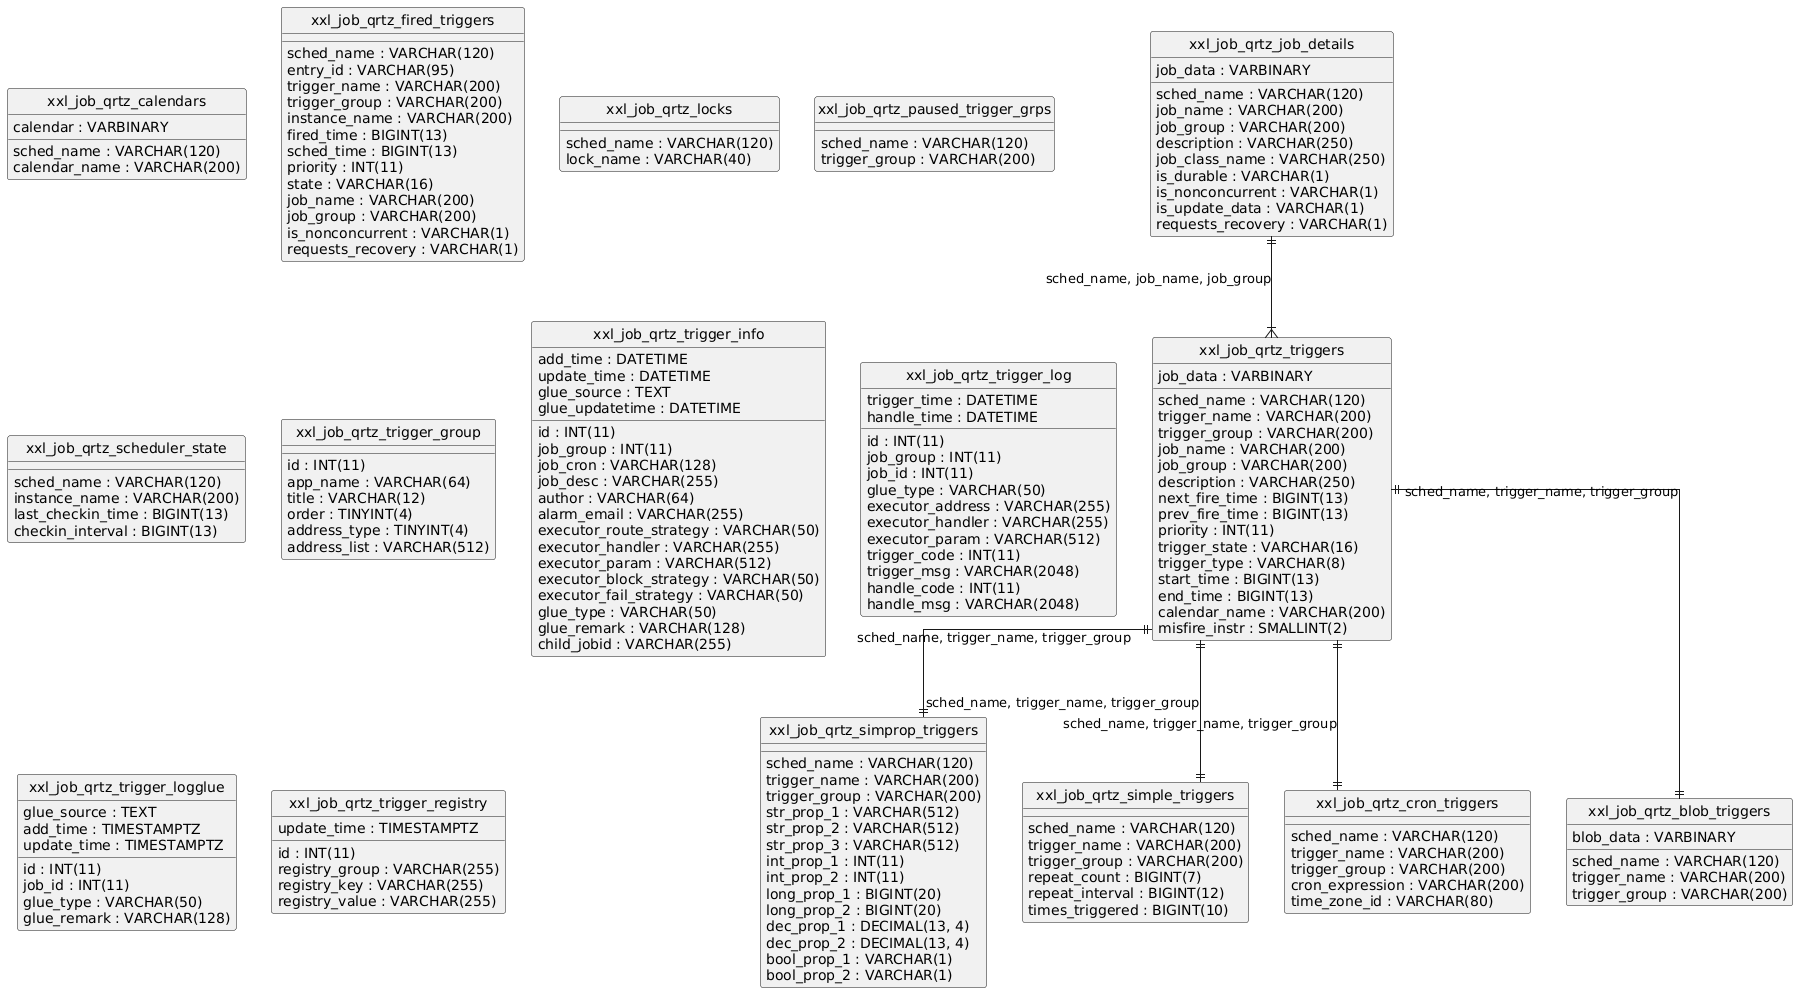

The diagram above was rendered by PlantUML. Its source (embedded in the PNG):
@startuml
hide circle
skinparam linetype ortho

entity "xxl_job_qrtz_calendars" as xxl_job_qrtz_calendars {
  sched_name : VARCHAR(120)
  calendar_name : VARCHAR(200)
  calendar : VARBINARY
}

entity "xxl_job_qrtz_fired_triggers" as xxl_job_qrtz_fired_triggers {
  sched_name : VARCHAR(120)
  entry_id : VARCHAR(95)
  trigger_name : VARCHAR(200)
  trigger_group : VARCHAR(200)
  instance_name : VARCHAR(200)
  fired_time : BIGINT(13)
  sched_time : BIGINT(13)
  priority : INT(11)
  state : VARCHAR(16)
  job_name : VARCHAR(200)
  job_group : VARCHAR(200)
  is_nonconcurrent : VARCHAR(1)
  requests_recovery : VARCHAR(1)
}

entity "xxl_job_qrtz_job_details" as xxl_job_qrtz_job_details {
  sched_name : VARCHAR(120)
  job_name : VARCHAR(200)
  job_group : VARCHAR(200)
  description : VARCHAR(250)
  job_class_name : VARCHAR(250)
  is_durable : VARCHAR(1)
  is_nonconcurrent : VARCHAR(1)
  is_update_data : VARCHAR(1)
  requests_recovery : VARCHAR(1)
  job_data : VARBINARY
}

entity "xxl_job_qrtz_locks" as xxl_job_qrtz_locks {
  sched_name : VARCHAR(120)
  lock_name : VARCHAR(40)
}

entity "xxl_job_qrtz_paused_trigger_grps" as xxl_job_qrtz_paused_trigger_grps {
  sched_name : VARCHAR(120)
  trigger_group : VARCHAR(200)
}

entity "xxl_job_qrtz_scheduler_state" as xxl_job_qrtz_scheduler_state {
  sched_name : VARCHAR(120)
  instance_name : VARCHAR(200)
  last_checkin_time : BIGINT(13)
  checkin_interval : BIGINT(13)
}

entity "xxl_job_qrtz_trigger_group" as xxl_job_qrtz_trigger_group {
  id : INT(11)
  app_name : VARCHAR(64)
  title : VARCHAR(12)
  order : TINYINT(4)
  address_type : TINYINT(4)
  address_list : VARCHAR(512)
}

entity "xxl_job_qrtz_trigger_info" as xxl_job_qrtz_trigger_info {
  id : INT(11)
  job_group : INT(11)
  job_cron : VARCHAR(128)
  job_desc : VARCHAR(255)
  add_time : DATETIME
  update_time : DATETIME
  author : VARCHAR(64)
  alarm_email : VARCHAR(255)
  executor_route_strategy : VARCHAR(50)
  executor_handler : VARCHAR(255)
  executor_param : VARCHAR(512)
  executor_block_strategy : VARCHAR(50)
  executor_fail_strategy : VARCHAR(50)
  glue_type : VARCHAR(50)
  glue_source : TEXT
  glue_remark : VARCHAR(128)
  glue_updatetime : DATETIME
  child_jobid : VARCHAR(255)
}

entity "xxl_job_qrtz_trigger_log" as xxl_job_qrtz_trigger_log {
  id : INT(11)
  job_group : INT(11)
  job_id : INT(11)
  glue_type : VARCHAR(50)
  executor_address : VARCHAR(255)
  executor_handler : VARCHAR(255)
  executor_param : VARCHAR(512)
  trigger_time : DATETIME
  trigger_code : INT(11)
  trigger_msg : VARCHAR(2048)
  handle_time : DATETIME
  handle_code : INT(11)
  handle_msg : VARCHAR(2048)
}

entity "xxl_job_qrtz_trigger_logglue" as xxl_job_qrtz_trigger_logglue {
  id : INT(11)
  job_id : INT(11)
  glue_type : VARCHAR(50)
  glue_source : TEXT
  glue_remark : VARCHAR(128)
  add_time : TIMESTAMPTZ
  update_time : TIMESTAMPTZ
}

entity "xxl_job_qrtz_trigger_registry" as xxl_job_qrtz_trigger_registry {
  id : INT(11)
  registry_group : VARCHAR(255)
  registry_key : VARCHAR(255)
  registry_value : VARCHAR(255)
  update_time : TIMESTAMPTZ
}

entity "xxl_job_qrtz_triggers" as xxl_job_qrtz_triggers {
  sched_name : VARCHAR(120)
  trigger_name : VARCHAR(200)
  trigger_group : VARCHAR(200)
  job_name : VARCHAR(200)
  job_group : VARCHAR(200)
  description : VARCHAR(250)
  next_fire_time : BIGINT(13)
  prev_fire_time : BIGINT(13)
  priority : INT(11)
  trigger_state : VARCHAR(16)
  trigger_type : VARCHAR(8)
  start_time : BIGINT(13)
  end_time : BIGINT(13)
  calendar_name : VARCHAR(200)
  misfire_instr : SMALLINT(2)
  job_data : VARBINARY
}

entity "xxl_job_qrtz_simprop_triggers" as xxl_job_qrtz_simprop_triggers {
  sched_name : VARCHAR(120)
  trigger_name : VARCHAR(200)
  trigger_group : VARCHAR(200)
  str_prop_1 : VARCHAR(512)
  str_prop_2 : VARCHAR(512)
  str_prop_3 : VARCHAR(512)
  int_prop_1 : INT(11)
  int_prop_2 : INT(11)
  long_prop_1 : BIGINT(20)
  long_prop_2 : BIGINT(20)
  dec_prop_1 : DECIMAL(13, 4)
  dec_prop_2 : DECIMAL(13, 4)
  bool_prop_1 : VARCHAR(1)
  bool_prop_2 : VARCHAR(1)
}

entity "xxl_job_qrtz_simple_triggers" as xxl_job_qrtz_simple_triggers {
  sched_name : VARCHAR(120)
  trigger_name : VARCHAR(200)
  trigger_group : VARCHAR(200)
  repeat_count : BIGINT(7)
  repeat_interval : BIGINT(12)
  times_triggered : BIGINT(10)
}

entity "xxl_job_qrtz_cron_triggers" as xxl_job_qrtz_cron_triggers {
  sched_name : VARCHAR(120)
  trigger_name : VARCHAR(200)
  trigger_group : VARCHAR(200)
  cron_expression : VARCHAR(200)
  time_zone_id : VARCHAR(80)
}

entity "xxl_job_qrtz_blob_triggers" as xxl_job_qrtz_blob_triggers {
  sched_name : VARCHAR(120)
  trigger_name : VARCHAR(200)
  trigger_group : VARCHAR(200)
  blob_data : VARBINARY
}

xxl_job_qrtz_job_details ||--|{ xxl_job_qrtz_triggers : "sched_name, job_name, job_group"
xxl_job_qrtz_triggers ||--|| xxl_job_qrtz_simprop_triggers : "sched_name, trigger_name, trigger_group"
xxl_job_qrtz_triggers ||--|| xxl_job_qrtz_simple_triggers : "sched_name, trigger_name, trigger_group"
xxl_job_qrtz_triggers ||--|| xxl_job_qrtz_cron_triggers : "sched_name, trigger_name, trigger_group"
xxl_job_qrtz_triggers ||--|| xxl_job_qrtz_blob_triggers : "sched_name, trigger_name, trigger_group"
@enduml